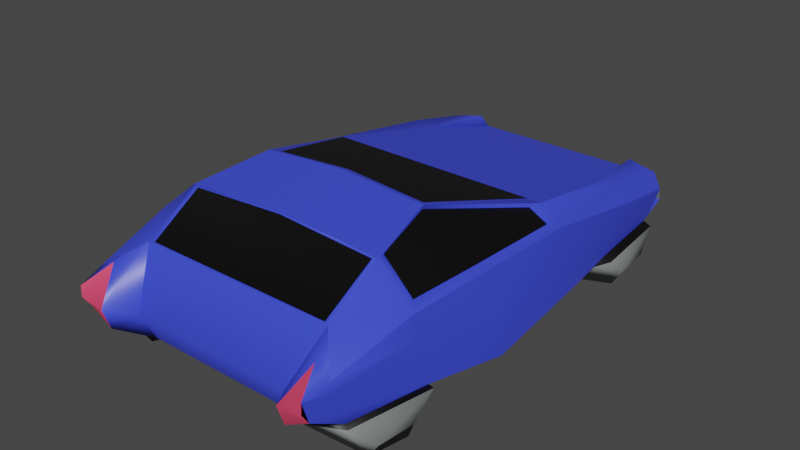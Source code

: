 # Source: flyingcar.blend  (saved by Blender 2.92.15; exported with 4.5.12 LTS)
import bpy
from mathutils import Matrix  # noqa: F401  (used for matrix-valued properties, if any)

bpy.ops.wm.read_factory_settings(use_empty=True)
scene = bpy.context.scene
scene.name = 'Scene'

# ---- collections
col_collection = bpy.data.collections.new('Collection'); scene.collection.children.link(col_collection)

# ---- materials (node trees are filled in below, after node groups)
mat_material_004 = bpy.data.materials.new('Material.004')
mat_material_004.alpha_threshold = 0.0
mat_material_004.use_transparent_shadow = False
mat_material_004.line_color = (0.0, 0.0, 0.0, 1.0)
mat_material_001 = bpy.data.materials.new('Material.001')
mat_material_001.use_transparent_shadow = False
mat_material_002 = bpy.data.materials.new('Material.002')
mat_material_002.alpha_threshold = 0.0
mat_material_002.use_transparent_shadow = False
mat_material_002.line_color = (0.0, 0.0, 0.0, 1.0)
mat_material_003 = bpy.data.materials.new('Material.003')
mat_material_003.use_transparent_shadow = False

# ---- material node trees
mat_material_004.use_nodes = True; mat_material_004.node_tree.nodes.clear()
_N = mat_material_004.node_tree.nodes; _L = mat_material_004.node_tree.links
n0 = _N.new('ShaderNodeOutputMaterial'); n0.name = 'Material Output'; n0.location = (300, 300)
n1 = _N.new('ShaderNodeBsdfPrincipled'); n1.name = 'Principled BSDF'; n1.location = (10, 300)
n1.distribution = 'GGX'
n1.subsurface_method = 'BURLEY'
n1.inputs[0].default_value = (0.04749, 0.07239, 0.8, 1.0)
n1.inputs[2].default_value = 0.4
n1.inputs[3].default_value = 1.45
n1.inputs[27].default_value = (0.0, 0.0, 0.0, 1.0)
n1.inputs[28].default_value = 1.0
_L.new(n1.outputs[0], n0.inputs[0])
n0.is_active_output = True
mat_material_001.use_nodes = True; mat_material_001.node_tree.nodes.clear()
_N = mat_material_001.node_tree.nodes; _L = mat_material_001.node_tree.links
n0 = _N.new('ShaderNodeBsdfPrincipled'); n0.name = 'Principled BSDF'; n0.location = (10, 300)
n0.distribution = 'GGX'
n0.subsurface_method = 'BURLEY'
n0.inputs[0].default_value = (0.0, 0.0, 0.0, 1.0)
n0.inputs[3].default_value = 1.45
n0.inputs[27].default_value = (0.0, 0.0, 0.0, 1.0)
n0.inputs[28].default_value = 1.0
n1 = _N.new('ShaderNodeOutputMaterial'); n1.name = 'Material Output'; n1.location = (300, 300)
_L.new(n0.outputs[0], n1.inputs[0])
n1.is_active_output = True
mat_material_002.use_nodes = True; mat_material_002.node_tree.nodes.clear()
_N = mat_material_002.node_tree.nodes; _L = mat_material_002.node_tree.links
n0 = _N.new('ShaderNodeOutputMaterial'); n0.name = 'Material Output'; n0.location = (300, 300)
n1 = _N.new('ShaderNodeBsdfPrincipled'); n1.name = 'Principled BSDF'; n1.location = (10, 300)
n1.distribution = 'GGX'
n1.subsurface_method = 'BURLEY'
n1.inputs[0].default_value = (0.188, 0.2079, 0.1981, 1.0)
n1.inputs[2].default_value = 0.4
n1.inputs[3].default_value = 1.45
n1.inputs[27].default_value = (0.0, 0.0, 0.0, 1.0)
n1.inputs[28].default_value = 1.0
_L.new(n1.outputs[0], n0.inputs[0])
n0.is_active_output = True
mat_material_003.use_nodes = True; mat_material_003.node_tree.nodes.clear()
_N = mat_material_003.node_tree.nodes; _L = mat_material_003.node_tree.links
n0 = _N.new('ShaderNodeBsdfPrincipled'); n0.name = 'Principled BSDF'; n0.location = (10, 300)
n0.distribution = 'GGX'
n0.subsurface_method = 'BURLEY'
n0.inputs[0].default_value = (0.8, 0.06107, 0.1399, 1.0)
n0.inputs[3].default_value = 1.45
n0.inputs[27].default_value = (0.0, 0.0, 0.0, 1.0)
n0.inputs[28].default_value = 1.0
n1 = _N.new('ShaderNodeOutputMaterial'); n1.name = 'Material Output'; n1.location = (300, 300)
_L.new(n0.outputs[0], n1.inputs[0])
n1.is_active_output = True

# ---- world
world_world = bpy.data.worlds.new('World'); scene.world = world_world
world_world.use_nodes = True; world_world.node_tree.nodes.clear()
_N = world_world.node_tree.nodes; _L = world_world.node_tree.links
n0 = _N.new('ShaderNodeOutputWorld'); n0.name = 'World Output'; n0.location = (300, 300)
n1 = _N.new('ShaderNodeBackground'); n1.name = 'Background'; n1.location = (10, 300)
n1.inputs[0].default_value = (0.05088, 0.05088, 0.05088, 1.0)
_L.new(n1.outputs[0], n0.inputs[0])
n0.is_active_output = True
world_world.color = (0.05088, 0.05088, 0.05088)
world_world.use_sun_shadow = False
world_world.sun_shadow_jitter_overblur = 0.0

# ---- meshes
me_cube = bpy.data.meshes.new('Cube')
me_cube.from_pydata([(1.026, -1.066, 0.335), (1.159, -0.3829, 0.6708), (1.239, -0.3264, -0.4159), (0.7986, -0.9386, 0.6146), (0.7014, -0.2216, -0.6708), (0.6829, -0.3989, 1.172), (1.169, 0.2375, -0.3218), (1.13, 0.1222, 0.5506), (0.7513, 0.164, -0.6214), (1.098, 0.6786, 0.2006), (0.8396, 0.6914, 0.3609), (1.11, -0.7271, 0.6302), (0.7834, -0.6638, 1.038), (0.6604, -1.005, -0.463), (1.098, 0.5004, -0.3391), (1.026, 0.8801, -0.3659), (0.6604, 0.8781, -0.6175), (0.6809, -0.6149, -0.8019), (0.7058, 0.4621, -0.6968), (1.11, -0.6472, -0.345), (0.761, -0.9296, 0.6176), (0.6363, -0.3636, 1.183), (0.8542, 0.1073, 0.7913), (0.7709, -0.7116, 1.039), (0.6604, 1.001, 0.1478), (1.026, 0.9995, -0.02305), (0.9292, 1.016, -0.1139), (0.7572, 1.016, -0.1329), (0.9903, -1.17, 0.1046), (0.9903, -1.138, -0.04558), (0.7929, -1.139, -0.2227), (0.7929, -1.17, 0.063), (0.9903, -1.168, 0.2521), (0.9006, -1.056, 0.4495), (0.7761, 1.018, 0.153), (0.885, 1.018, 0.1129), (0.9799, 0.6803, 0.4119), (0.8963, 0.08446, 0.7255), (0.9771, 1.003, -0.03033), (1.026, 1.012, -0.2002), (0.7093, 1.004, 0.1344), (0.6604, 1.011, -0.2406), (0.7332, 1.002, 0.2733), (0.9642, 1.001, 0.1882), (0.9292, 1.016, -0.03825), (0.9771, 1.002, -0.1557), (0.7572, 1.018, 0.1204), (0.7093, 1.002, -0.1853), (0.7548, 1.005, 0.213), (0.9242, 1.005, 0.1506), (0.0, 0.8781, -0.6175), (0.0, -1.005, -0.463), (0.0, 1.001, 0.1478), (0.0, -0.2216, -0.6708), (0.0, 0.164, -0.6214), (0.0, 0.4621, -0.6968), (0.0, -0.6149, -0.8019), (0.0, 1.011, -0.2406), (0.0, -0.9296, 0.6176), (0.0, -0.3637, 1.265), (0.0, 0.1073, 0.7913), (0.0, -0.711, 1.12), (0.0, -0.9386, 0.6146), (0.0, -0.7102, 1.142), (0.6604, 1.001, 0.1478), (1.026, 0.9995, -0.02305), (0.9771, 1.003, -0.03033), (1.026, 1.012, -0.2002), (0.7093, 1.004, 0.1344), (0.6604, 1.011, -0.2406), (0.7332, 1.002, 0.2733), (0.9642, 1.001, 0.1882), (0.9771, 1.002, -0.1557), (0.7093, 1.002, -0.1853), (0.7548, 1.005, 0.213), (0.9242, 1.005, 0.1506), (0.8396, 0.6914, 0.3609), (0.6604, 1.001, 0.1478), (0.9222, 0.1333, 0.734), (0.0, 1.001, 0.1478), (0.0, 0.6914, 0.3609), (0.0, 0.1333, 0.734), (1.026, -1.066, 0.335), (1.159, -0.3829, 0.6708), (1.239, -0.3264, -0.4159), (0.7986, -0.9386, 0.6146), (1.169, 0.2375, -0.3218), (1.13, 0.1222, 0.5506), (1.098, 0.6786, 0.2006), (1.11, -0.7271, 0.6302), (0.6604, -1.005, -0.463), (1.026, -1.003, -0.2712), (1.098, 0.5004, -0.3391), (1.026, 0.8801, -0.3659), (1.11, -0.6472, -0.345), (0.6604, -1.069, -0.05006), (1.026, 0.9995, -0.02305), (0.9903, -1.138, -0.04558), (0.7929, -1.139, -0.2227), (0.7929, -1.17, 0.063), (0.9903, -1.168, 0.2521), (0.9006, -1.056, 0.4495), (1.055, 0.07775, 0.6005), (1.085, -0.3908, 0.7108), (0.6853, -0.3947, 1.217), (1.032, -0.6772, 0.6794), (0.8094, -0.7109, 1.061), (0.6829, -0.3989, 1.172), (0.9222, 0.1333, 0.734), (0.7834, -0.6638, 1.038), (0.8963, 0.08446, 0.7255), (1.055, 0.07775, 0.6005), (1.085, -0.3908, 0.7108), (1.032, -0.6772, 0.6794), (0.6363, -0.3636, 1.183), (0.8542, 0.1073, 0.7913), (0.0, -0.3941, 1.299), (0.0, -0.3637, 1.265), (0.0, 0.1073, 0.7913), (0.0, 0.1333, 0.734), (0.6853, -0.3947, 1.217), (0.9222, 0.1333, 0.734), (0.7986, -0.9386, 0.6146), (0.6604, -1.005, -0.463), (0.6604, -1.069, -0.05006), (0.0, -1.005, -0.463), (0.0, -1.069, -0.05006), (0.0, -0.9386, 0.6146), (0.0, -0.3941, 1.299), (0.0, -0.7102, 1.142), (0.6853, -0.3947, 1.217), (0.8094, -0.7109, 1.061), (1.128, 0.7776, -0.6896), (1.123, -0.9099, -0.6409), (1.064, 0.7757, -0.8188), (1.049, -0.9108, -0.8354), (1.166, 0.5893, -0.6721), (1.101, 0.5701, -0.8624), (1.137, -0.7382, -0.6735), (1.068, -0.7216, -0.9209), (0.6604, -1.005, -0.463), (1.026, -1.003, -0.2712), (1.098, 0.5004, -0.3391), (1.026, 0.8801, -0.3659), (0.6604, 0.8781, -0.6175), (0.6809, -0.6149, -0.8019), (0.7058, 0.4621, -0.6968), (1.11, -0.6472, -0.345), (1.158, 0.4903, -0.4013), (1.082, 0.8904, -0.431), (0.7377, 0.8879, -0.6977), (0.7906, 0.4498, -0.7828), (0.6968, -1.014, -0.5236), (1.061, -1.012, -0.3038), (0.7199, -0.6055, -0.8644), (1.144, -0.6395, -0.3805), (1.128, 0.7776, -0.6896), (1.123, -0.9099, -0.6409), (1.064, 0.7757, -0.8188), (1.049, -0.9108, -0.8354), (1.166, 0.5893, -0.6721), (1.101, 0.5701, -0.8624), (1.137, -0.7382, -0.6735), (1.068, -0.7216, -0.9209), (1.026, -1.035, -0.1185), (1.026, -1.067, 0.1868), (1.239, -0.3898, 0.1041), (1.211, -0.3996, 0.4043), (1.146, 0.155, 0.2449), (1.16, 0.1966, -0.06627), (1.098, 0.6334, 0.06373), (1.098, 0.5463, -0.2002), (1.11, -0.6993, 0.2906), (1.11, -0.6743, -0.01467), (0.9903, -1.138, -0.04558), (0.9903, -1.168, 0.2521), (1.026, 1.001, -0.05068), (1.026, 0.9198, -0.3158)], [], [(8, 6, 2, 4), (3, 106, 23, 20), (54, 8, 4, 53), (57, 52, 24, 41), (56, 17, 13, 51), (11, 106, 3, 0), (55, 18, 8, 54), (18, 14, 6, 8), (50, 16, 18, 55), (53, 4, 17, 56), (4, 2, 19, 17), (50, 57, 41, 16), (16, 41, 39, 15), (62, 3, 20, 58), (44, 26, 27, 46), (28, 32, 33, 31), (29, 28, 31, 30), (36, 10, 108, 7), (43, 42, 10, 36), (44, 46, 34, 35), (9, 25, 43, 36), (7, 9, 36), (24, 10, 42), (26, 44, 38, 45), (46, 27, 47, 40), (27, 26, 45, 47), (35, 34, 48, 49), (34, 46, 40, 48), (44, 35, 49, 38), (106, 63, 61, 23), (23, 61, 58, 20), (22, 60, 59, 21), (72, 66, 65, 67), (68, 73, 69, 64), (73, 72, 67, 69), (75, 74, 70, 71), (74, 68, 64, 70), (66, 75, 71, 65), (77, 79, 80, 76), (76, 80, 81, 78), (94, 173, 164, 91), (92, 171, 169, 86), (93, 177, 171, 92), (84, 166, 173, 94), (168, 87, 83, 167), (176, 96, 88, 170), (170, 88, 87, 168), (95, 90, 98, 99), (167, 83, 89, 172), (165, 82, 100, 175), (86, 169, 166, 84), (82, 85, 101, 100), (172, 89, 82, 165), (90, 91, 97, 98), (85, 95, 99, 101), (102, 103, 1, 7), (103, 105, 11, 1), (12, 5, 104, 106), (105, 12, 106, 11), (5, 37, 108, 104), (37, 102, 7, 108), (111, 110, 107, 112), (112, 107, 109, 113), (120, 121, 115, 114), (116, 120, 114, 117), (121, 119, 118, 115), (123, 124, 126, 125), (124, 122, 127, 126), (130, 128, 129, 131), (152, 153, 141, 140), (148, 149, 143, 142), (149, 150, 144, 143), (154, 152, 140, 145), (150, 151, 146, 144), (151, 148, 142, 146), (153, 155, 147, 141), (155, 154, 145, 147), (137, 136, 148, 151), (134, 137, 151, 150), (132, 134, 150, 149), (136, 132, 149, 148), (138, 139, 154, 155), (133, 138, 155, 153), (139, 135, 152, 154), (135, 133, 153, 152), (163, 162, 157, 159), (158, 156, 160, 161), (167, 172, 173, 166), (176, 170, 171, 177), (170, 168, 169, 171), (174, 164, 165, 175), (168, 167, 166, 169), (172, 165, 164, 173), (91, 164, 174, 97)])
me_cube.polygons.foreach_set('use_smooth', [True] * 94)
me_cube.polygons.foreach_set('material_index', [0, 0, 0, 0, 0, 0, 0, 0, 0, 0, 0, 0, 0, 0, 3, 3, 3, 0, 0, 3, 0, 0, 0, 3, 3, 3, 3, 3, 3, 0, 1, 1, 2, 2, 2, 2, 2, 2, 0, 0, 0, 0, 0, 0, 0, 0, 0, 0, 0, 0, 0, 0, 0, 0, 0, 0, 0, 0, 0, 0, 0, 1, 1, 0, 0, 0, 0, 0, 0, 1, 1, 1, 1, 1, 1, 1, 1, 2, 2, 2, 2, 2, 2, 2, 2, 1, 1, 0, 0, 0, 0, 0, 0, 0])
_uv = me_cube.uv_layers.new(name='UVMap')
_uv.uv.foreach_set('vector', [0.9203, 0.1425, 1.006, 0.1171, 1.0, 0.1976, 0.9136, 0.1964, 0.1789, 0.2426, 0.1824, 0.3632, 0.1732, 0.3582, 0.1693, 0.2453, 0.8144, 0.1415, 0.9203, 0.1425, 0.9136, 0.1964, 0.815, 0.1989, 0.02772, 0.9118, 0.02117, 0.8282, 0.1636, 0.817, 0.1702, 0.9007, 0.8168, 0.2554, 0.9149, 0.2522, 0.9142, 0.324, 0.8191, 0.3271, 0.4492, 0.1795, 0.3097, 0.1487, 0.4312, 0.04289, 0.5404, 0.05739, 0.8152, 0.09547, 0.917, 0.09711, 0.9203, 0.1425, 0.8144, 0.1415, 0.917, 0.09711, 0.9924, 0.07993, 1.006, 0.1171, 0.9203, 0.1425, 0.8162, 0.03339, 0.9114, 0.03493, 0.917, 0.09711, 0.8152, 0.09547, 0.815, 0.1989, 0.9136, 0.1964, 0.9149, 0.2522, 0.8168, 0.2554, 0.9136, 0.1964, 1.0, 0.1976, 1.006, 0.2497, 0.9149, 0.2522, 0.03464, 1.0, 0.02772, 0.9118, 0.1702, 0.9007, 0.1771, 0.9888, 0.7105, 0.9289, 0.6036, 0.9845, 0.5546, 0.8605, 0.6109, 0.8273, 0.00293, 0.2423, 0.1789, 0.2426, 0.1693, 0.2453, 0.002917, 0.2452, 0.2249, 0.8525, 0.226, 0.8687, 0.1896, 0.8754, 0.1854, 0.8212, 0.2241, 0.1259, 0.2218, 0.1514, 0.2024, 0.1975, 0.1878, 0.1167, 0.2275, 0.09618, 0.2241, 0.1259, 0.1878, 0.1167, 0.1864, 0.06067, 0.4121, 0.6933, 0.3778, 0.7232, 0.3502, 0.4827, 0.4254, 0.4848, 0.4461, 0.8269, 0.3798, 0.8508, 0.3778, 0.7232, 0.4121, 0.6933, 0.2249, 0.8525, 0.1854, 0.8212, 0.1889, 0.8139, 0.2129, 0.8207, 0.4764, 0.7024, 0.5074, 0.8407, 0.4461, 0.8269, 0.4121, 0.6933, 0.4254, 0.4848, 0.4764, 0.7024, 0.4121, 0.6933, 0.3418, 0.8697, 0.3778, 0.7232, 0.3798, 0.8508, 0.226, 0.8687, 0.2249, 0.8525, 0.2355, 0.8502, 0.2372, 0.8775, 0.1854, 0.8212, 0.1896, 0.8754, 0.1799, 0.888, 0.1744, 0.8191, 0.1896, 0.8754, 0.226, 0.8687, 0.2372, 0.8775, 0.1799, 0.888, 0.2129, 0.8207, 0.1889, 0.8139, 0.1832, 0.8012, 0.221, 0.8118, 0.1889, 0.8139, 0.1854, 0.8212, 0.1744, 0.8191, 0.1832, 0.8012, 0.2249, 0.8525, 0.2129, 0.8207, 0.221, 0.8118, 0.2355, 0.8502, 0.1824, 0.3632, 1.173e-05, 0.3637, 0.0, 0.3586, 0.1732, 0.3582, 0.1732, 0.3582, 0.0, 0.3586, 0.002917, 0.2452, 0.1693, 0.2453, 0.1879, 0.5881, 0.003455, 0.6023, 0.0002662, 0.4587, 0.1442, 0.458, 0.2372, 0.8775, 0.2355, 0.8502, 0.2461, 0.8479, 0.2486, 0.8865, 0.1744, 0.8191, 0.1799, 0.888, 0.1702, 0.9007, 0.1636, 0.817, 0.1799, 0.888, 0.2372, 0.8775, 0.2486, 0.8865, 0.1702, 0.9007, 0.221, 0.8118, 0.1832, 0.8012, 0.1774, 0.7885, 0.2291, 0.803, 0.1832, 0.8012, 0.1744, 0.8191, 0.1636, 0.817, 0.1774, 0.7885, 0.2355, 0.8502, 0.221, 0.8118, 0.2291, 0.803, 0.2461, 0.8479, 0.1636, 0.817, 0.02117, 0.8282, 0.01502, 0.7498, 0.1961, 0.7356, 0.1961, 0.7356, 0.01502, 0.7498, 0.004022, 0.6096, 0.203, 0.594, 0.7095, 0.2474, 0.6195, 0.2225, 0.6665, 0.08614, 0.7077, 0.1045, 0.6347, 0.6825, 0.5934, 0.688, 0.5835, 0.5487, 0.6502, 0.5802, 0.6109, 0.8273, 0.5939, 0.8373, 0.5934, 0.688, 0.6347, 0.6825, 0.7105, 0.3865, 0.571, 0.3374, 0.6195, 0.2225, 0.7095, 0.2474, 0.5033, 0.5144, 0.4254, 0.4848, 0.4192, 0.299, 0.4906, 0.3144, 0.5148, 0.8438, 0.5074, 0.8407, 0.4764, 0.7024, 0.516, 0.6977, 0.516, 0.6977, 0.4764, 0.7024, 0.4254, 0.4848, 0.5033, 0.5144, 0.1503, 0.09696, 0.1553, 0.003218, 0.1864, 0.06067, 0.1878, 0.1167, 0.4906, 0.3144, 0.4192, 0.299, 0.4492, 0.1795, 0.5379, 0.2012, 0.2418, 0.1456, 0.2352, 0.1768, 0.2218, 0.1514, 0.2218, 0.1514, 0.6502, 0.5802, 0.5835, 0.5487, 0.571, 0.3374, 0.7105, 0.3865, 0.2352, 0.1768, 0.1789, 0.2426, 0.2024, 0.1975, 0.2218, 0.1514, 0.5379, 0.2012, 0.4492, 0.1795, 0.5404, 0.05739, 0.5822, 0.06247, 0.1553, 0.003218, 0.2448, 0.04055, 0.2275, 0.09618, 0.1864, 0.06067, 0.1789, 0.2426, 0.1503, 0.09696, 0.1878, 0.1167, 0.2024, 0.1975, 0.4117, 0.4666, 0.406, 0.2932, 0.4192, 0.299, 0.4254, 0.4848, 0.406, 0.2932, 0.4303, 0.1931, 0.4492, 0.1795, 0.4192, 0.299, 0.3141, 0.1681, 0.2521, 0.2551, 0.2355, 0.253, 0.3097, 0.1487, 0.4303, 0.1931, 0.3141, 0.1681, 0.3097, 0.1487, 0.4492, 0.1795, 0.2521, 0.2551, 0.3574, 0.4645, 0.3502, 0.4827, 0.2355, 0.253, 0.3574, 0.4645, 0.4117, 0.4666, 0.4254, 0.4848, 0.3502, 0.4827, 0.4117, 0.4666, 0.3574, 0.4645, 0.2521, 0.2551, 0.406, 0.2932, 0.406, 0.2932, 0.2521, 0.2551, 0.3141, 0.1681, 0.4303, 0.1931, 0.1546, 0.4452, 0.203, 0.594, 0.1879, 0.5881, 0.1442, 0.458, 0.0002234, 0.4456, 0.1546, 0.4452, 0.1442, 0.458, 0.0002662, 0.4587, 0.203, 0.594, 0.004022, 0.6096, 0.003455, 0.6023, 0.1879, 0.5881, 0.1553, 0.003218, 0.1503, 0.09696, 0.004696, 0.09211, 0.006428, 0.0, 0.1503, 0.09696, 0.1789, 0.2426, 0.00293, 0.2423, 0.004696, 0.09211, 0.1546, 0.4452, 0.0002234, 0.4456, 1.173e-05, 0.3637, 0.1824, 0.3632, 0.845, 0.7735, 0.8425, 0.9018, 0.8292, 0.9107, 0.8293, 0.7632, 0.8424, 0.7399, 0.9536, 0.7263, 0.9727, 0.7432, 0.8299, 0.7632, 0.9536, 0.7263, 0.959, 0.6081, 0.9802, 0.5873, 0.9727, 0.7432, 0.9977, 0.7749, 0.845, 0.7735, 0.8293, 0.7632, 1.008, 0.7642, 0.959, 0.6081, 0.8448, 0.6071, 0.8303, 0.5865, 0.9802, 0.5873, 0.8448, 0.6071, 0.8424, 0.7399, 0.8299, 0.7632, 0.8303, 0.5865, 0.8425, 0.9018, 0.9596, 0.9378, 0.9626, 0.9527, 0.8292, 0.9107, 0.9596, 0.9378, 0.9977, 0.7749, 1.008, 0.7642, 0.9626, 0.9527, 0.8809, 0.6583, 0.8735, 0.6821, 0.8424, 0.7399, 0.8448, 0.6071, 0.9061, 0.6596, 0.8809, 0.6583, 0.8448, 0.6071, 0.959, 0.6081, 0.9059, 0.6842, 0.9061, 0.6596, 0.959, 0.6081, 0.9536, 0.7263, 0.8735, 0.6821, 0.9059, 0.6842, 0.9536, 0.7263, 0.8424, 0.7399, 0.944, 0.8599, 0.9446, 0.8305, 0.9977, 0.7749, 0.9596, 0.9378, 0.9122, 0.8554, 0.944, 0.8599, 0.9596, 0.9378, 0.8425, 0.9018, 0.9446, 0.8305, 0.927, 0.8275, 0.845, 0.7735, 0.9977, 0.7749, 0.927, 0.8275, 0.9122, 0.8554, 0.8425, 0.9018, 0.845, 0.7735, 0.9446, 0.8305, 0.944, 0.8599, 0.9122, 0.8554, 0.927, 0.8275, 0.9061, 0.6596, 0.9059, 0.6842, 0.8735, 0.6821, 0.8809, 0.6583, 0.4906, 0.3144, 0.5379, 0.2012, 0.6195, 0.2225, 0.571, 0.3374, 0.5148, 0.8438, 0.516, 0.6977, 0.5934, 0.688, 0.5939, 0.8373, 0.516, 0.6977, 0.5033, 0.5144, 0.5835, 0.5487, 0.5934, 0.688, 0.2275, 0.09618, 0.2467, 0.07704, 0.2418, 0.1456, 0.2218, 0.1514, 0.5033, 0.5144, 0.4906, 0.3144, 0.571, 0.3374, 0.5835, 0.5487, 0.5379, 0.2012, 0.5822, 0.06247, 0.6665, 0.08614, 0.6195, 0.2225, 0.2448, 0.04055, 0.2467, 0.07704, 0.2275, 0.09618, 0.2275, 0.09618])
me_cube.materials.append(mat_material_004)
me_cube.materials.append(mat_material_001)
me_cube.materials.append(mat_material_002)
me_cube.materials.append(mat_material_003)
me_cube.use_remesh_preserve_volume = False
me_cube.use_remesh_preserve_attributes = False
me_cube.use_mirror_vertex_groups = False
me_cube.update()

# ---- objects
ob_cube = bpy.data.objects.new('Cube', me_cube)

# ---- transforms, parenting, visibility, modifiers, constraints
ob_cube.location = (0.0, 0.0, 0.0)
ob_cube.scale = (1.716, 3.189, 1.0)
ob_cube.lock_rotations_4d = False
ob_cube.empty_display_type = 'ARROWS'
ob_cube.lineart.crease_threshold = 0.0
_m = ob_cube.modifiers.new('Mirror', 'MIRROR')
_m.use_clip = True

# ---- collection membership
col_collection.objects.link(ob_cube)

# ---- scene / render settings (as saved in the file)
scene.frame_start = 1; scene.frame_end = 250; scene.frame_set(1)
scene.render.engine = 'BLENDER_EEVEE_NEXT'
scene.cycles.use_denoising = False
scene.cycles.samples = 128
scene.cycles.sampling_pattern = 'TABULATED_SOBOL'
scene.cycles.use_adaptive_sampling = False
scene.cycles.use_light_tree = False
scene.view_settings.view_transform = 'Filmic'
bpy.context.view_layer.update()

# ---- added for rendering (the .blend has no active camera and no usable light): camera, sun
cam_auto = bpy.data.cameras.new('AutoCamera')
cam_auto.lens = 50.0
cam_auto.sensor_width = 36.0
cam_auto.clip_end = 1000.0
ob_auto_camera = bpy.data.objects.new('AutoCamera', cam_auto)
scene.collection.objects.link(ob_auto_camera)
ob_auto_camera.location = (7.83416, -9.64335, 6.45638)
ob_auto_camera.rotation_euler = (1.09748, -7.21219e-08, 0.694738)
scene.camera = ob_auto_camera
light_auto_sun = bpy.data.lights.new('AutoSun', 'SUN')
light_auto_sun.energy = 3.0
light_auto_sun.angle = 0.0523599
ob_auto_sun = bpy.data.objects.new('AutoSun', light_auto_sun)
scene.collection.objects.link(ob_auto_sun)
ob_auto_sun.rotation_euler = (0.872665, 0.174533, 0.523599)
bpy.context.view_layer.update()
